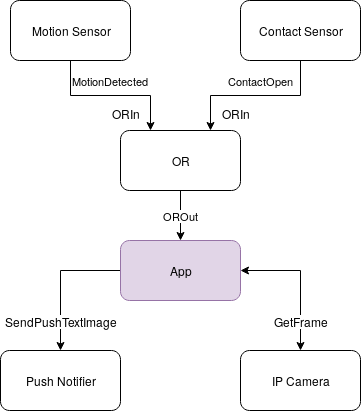

The diagram above was exported from draw.io. Its source (the exported page's mxGraphModel, read from the mxfile embedded in the PNG):
<mxGraphModel dx="862" dy="494" grid="1" gridSize="10" guides="1" tooltips="1" connect="1" arrows="1" fold="1" page="1" pageScale="1" pageWidth="850" pageHeight="1100" math="0" shadow="0">
  <root>
    <mxCell id="0" />
    <mxCell id="1" parent="0" />
    <mxCell id="NI1DV4_7M7_kRH11NMQn-7" value="&lt;div&gt;MotionDetected&lt;/div&gt;" style="edgeStyle=orthogonalEdgeStyle;rounded=0;orthogonalLoop=1;jettySize=auto;html=1;exitX=0.5;exitY=1;exitDx=0;exitDy=0;entryX=0.25;entryY=0;entryDx=0;entryDy=0;" edge="1" parent="1" source="NI1DV4_7M7_kRH11NMQn-1" target="NI1DV4_7M7_kRH11NMQn-2">
      <mxGeometry y="15" relative="1" as="geometry">
        <mxPoint as="offset" />
      </mxGeometry>
    </mxCell>
    <mxCell id="NI1DV4_7M7_kRH11NMQn-1" value="Motion Sensor" style="rounded=1;whiteSpace=wrap;html=1;" vertex="1" parent="1">
      <mxGeometry x="360" y="50" width="120" height="60" as="geometry" />
    </mxCell>
    <mxCell id="NI1DV4_7M7_kRH11NMQn-9" value="OROut" style="edgeStyle=orthogonalEdgeStyle;rounded=0;orthogonalLoop=1;jettySize=auto;html=1;exitX=0.5;exitY=1;exitDx=0;exitDy=0;entryX=0.5;entryY=0;entryDx=0;entryDy=0;" edge="1" parent="1" source="NI1DV4_7M7_kRH11NMQn-2" target="NI1DV4_7M7_kRH11NMQn-4">
      <mxGeometry relative="1" as="geometry" />
    </mxCell>
    <mxCell id="NI1DV4_7M7_kRH11NMQn-2" value="OR" style="rounded=1;whiteSpace=wrap;html=1;" vertex="1" parent="1">
      <mxGeometry x="470" y="180" width="120" height="60" as="geometry" />
    </mxCell>
    <mxCell id="NI1DV4_7M7_kRH11NMQn-8" value="&lt;div&gt;ContactOpen&lt;br&gt;&lt;/div&gt;" style="edgeStyle=orthogonalEdgeStyle;rounded=0;orthogonalLoop=1;jettySize=auto;html=1;exitX=0.5;exitY=1;exitDx=0;exitDy=0;entryX=0.75;entryY=0;entryDx=0;entryDy=0;" edge="1" parent="1" source="NI1DV4_7M7_kRH11NMQn-3" target="NI1DV4_7M7_kRH11NMQn-2">
      <mxGeometry x="-0.0625" y="-15" relative="1" as="geometry">
        <mxPoint x="530" y="180" as="targetPoint" />
        <mxPoint as="offset" />
      </mxGeometry>
    </mxCell>
    <mxCell id="NI1DV4_7M7_kRH11NMQn-3" value="Contact Sensor" style="rounded=1;whiteSpace=wrap;html=1;" vertex="1" parent="1">
      <mxGeometry x="590" y="50" width="120" height="60" as="geometry" />
    </mxCell>
    <mxCell id="NI1DV4_7M7_kRH11NMQn-12" style="edgeStyle=orthogonalEdgeStyle;rounded=0;orthogonalLoop=1;jettySize=auto;html=1;exitX=1;exitY=0.5;exitDx=0;exitDy=0;startArrow=classic;startFill=1;" edge="1" parent="1" source="NI1DV4_7M7_kRH11NMQn-4" target="NI1DV4_7M7_kRH11NMQn-6">
      <mxGeometry relative="1" as="geometry" />
    </mxCell>
    <mxCell id="NI1DV4_7M7_kRH11NMQn-14" value="GetFrame" style="text;html=1;resizable=0;points=[];align=center;verticalAlign=middle;labelBackgroundColor=#ffffff;" vertex="1" connectable="0" parent="NI1DV4_7M7_kRH11NMQn-12">
      <mxGeometry x="-0.1571" y="-14" relative="1" as="geometry">
        <mxPoint x="1" y="36" as="offset" />
      </mxGeometry>
    </mxCell>
    <mxCell id="NI1DV4_7M7_kRH11NMQn-13" style="edgeStyle=orthogonalEdgeStyle;rounded=0;orthogonalLoop=1;jettySize=auto;html=1;exitX=0;exitY=0.5;exitDx=0;exitDy=0;startArrow=none;startFill=0;" edge="1" parent="1" source="NI1DV4_7M7_kRH11NMQn-4" target="NI1DV4_7M7_kRH11NMQn-5">
      <mxGeometry relative="1" as="geometry" />
    </mxCell>
    <mxCell id="NI1DV4_7M7_kRH11NMQn-16" value="SendPushTextImage" style="text;html=1;resizable=0;points=[];align=center;verticalAlign=middle;labelBackgroundColor=#ffffff;" vertex="1" connectable="0" parent="NI1DV4_7M7_kRH11NMQn-13">
      <mxGeometry x="-0.1429" y="11" relative="1" as="geometry">
        <mxPoint x="-11" y="50" as="offset" />
      </mxGeometry>
    </mxCell>
    <mxCell id="NI1DV4_7M7_kRH11NMQn-4" value="App" style="rounded=1;whiteSpace=wrap;html=1;fillColor=#e1d5e7;strokeColor=#9673a6;" vertex="1" parent="1">
      <mxGeometry x="470" y="290" width="120" height="60" as="geometry" />
    </mxCell>
    <mxCell id="NI1DV4_7M7_kRH11NMQn-5" value="Push Notifier" style="rounded=1;whiteSpace=wrap;html=1;" vertex="1" parent="1">
      <mxGeometry x="350" y="400" width="120" height="60" as="geometry" />
    </mxCell>
    <mxCell id="NI1DV4_7M7_kRH11NMQn-6" value="IP Camera" style="rounded=1;whiteSpace=wrap;html=1;" vertex="1" parent="1">
      <mxGeometry x="590" y="400" width="120" height="60" as="geometry" />
    </mxCell>
    <mxCell id="NI1DV4_7M7_kRH11NMQn-17" value="ORIn" style="text;html=1;" vertex="1" parent="1">
      <mxGeometry x="460" y="150" width="40" height="20" as="geometry" />
    </mxCell>
    <mxCell id="NI1DV4_7M7_kRH11NMQn-19" value="ORIn" style="text;html=1;" vertex="1" parent="1">
      <mxGeometry x="570" y="150" width="40" height="20" as="geometry" />
    </mxCell>
  </root>
</mxGraphModel>